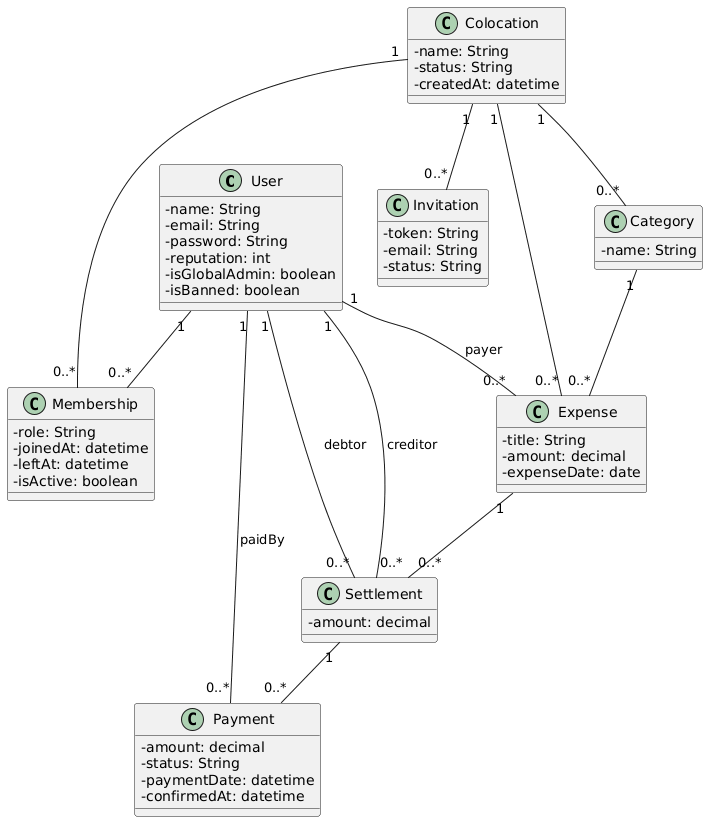

The diagram above was rendered by PlantUML. Its source (embedded in the PNG):
@startuml
skinparam classAttributeIconSize 0

' =========================
' USERS
' =========================
class User {
    -name: String
    -email: String
    -password: String
    -reputation: int
    -isGlobalAdmin: boolean
    -isBanned: boolean
}

' =========================
' COLOCATION
' =========================
class Colocation {
    -name: String
    -status: String
    -createdAt: datetime
}

class Membership {
    -role: String
    -joinedAt: datetime
    -leftAt: datetime
    -isActive: boolean
}

class Invitation {
    -token: String
    -email: String
    -status: String
}

' =========================
' EXPENSES
' =========================
class Category {
    -name: String
}

class Expense {
    -title: String
    -amount: decimal
    -expenseDate: date
}

' =========================
' FINANCIAL LOGIC
' =========================
class Settlement {
    -amount: decimal
}

class Payment {
    -amount: decimal
    -status: String
    -paymentDate: datetime
    -confirmedAt: datetime
}

' =========================
' RELATIONSHIPS
' =========================

User "1" -- "0..*" Membership
Colocation "1" -- "0..*" Membership

Colocation "1" -- "0..*" Invitation

Colocation "1" -- "0..*" Category
Colocation "1" -- "0..*" Expense

Category "1" -- "0..*" Expense
User "1" -- "0..*" Expense : payer

Expense "1" -- "0..*" Settlement

User "1" -- "0..*" Settlement : debtor
User "1" -- "0..*" Settlement : creditor

Settlement "1" -- "0..*" Payment
User "1" -- "0..*" Payment : paidBy
@enduml